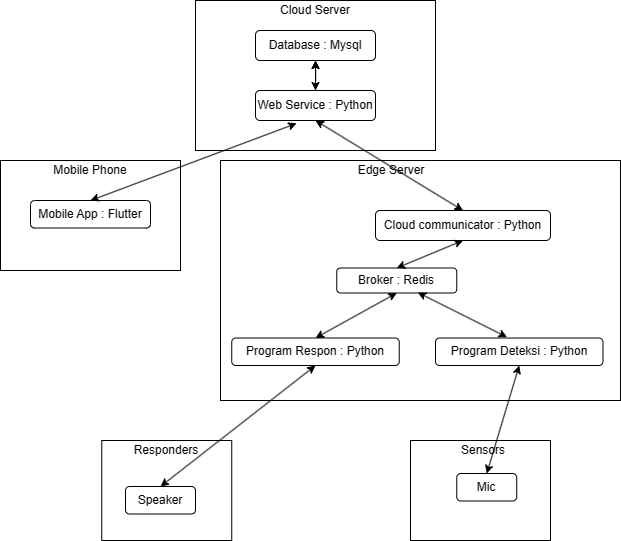

The diagram above was exported from draw.io. Its source (the exported page's mxGraphModel, read from the mxfile embedded in the PNG):
<mxGraphModel dx="1286" dy="635" grid="1" gridSize="10" guides="1" tooltips="1" connect="1" arrows="1" fold="1" page="1" pageScale="1" pageWidth="850" pageHeight="1100" math="0" shadow="0">
  <root>
    <mxCell id="0" />
    <mxCell id="1" parent="0" />
    <mxCell id="wyaCv49kHWffWAQi_dmJ-34" value="" style="rounded=0;whiteSpace=wrap;html=1;" vertex="1" parent="1">
      <mxGeometry x="50" y="210" width="180" height="110" as="geometry" />
    </mxCell>
    <mxCell id="wyaCv49kHWffWAQi_dmJ-35" value="Mobile Phone" style="text;html=1;strokeColor=none;fillColor=none;align=center;verticalAlign=middle;whiteSpace=wrap;rounded=0;" vertex="1" parent="1">
      <mxGeometry x="85" y="210" width="110" height="20" as="geometry" />
    </mxCell>
    <mxCell id="wyaCv49kHWffWAQi_dmJ-32" value="" style="rounded=0;whiteSpace=wrap;html=1;" vertex="1" parent="1">
      <mxGeometry x="151.25" y="490" width="130" height="100" as="geometry" />
    </mxCell>
    <mxCell id="wyaCv49kHWffWAQi_dmJ-33" value="Responders" style="text;html=1;strokeColor=none;fillColor=none;align=center;verticalAlign=middle;whiteSpace=wrap;rounded=0;" vertex="1" parent="1">
      <mxGeometry x="161.25" y="490" width="110" height="20" as="geometry" />
    </mxCell>
    <mxCell id="wyaCv49kHWffWAQi_dmJ-30" value="" style="rounded=0;whiteSpace=wrap;html=1;" vertex="1" parent="1">
      <mxGeometry x="460" y="490" width="140" height="100" as="geometry" />
    </mxCell>
    <mxCell id="wyaCv49kHWffWAQi_dmJ-31" value="Sensors" style="text;html=1;strokeColor=none;fillColor=none;align=center;verticalAlign=middle;whiteSpace=wrap;rounded=0;" vertex="1" parent="1">
      <mxGeometry x="477.5" y="490" width="110" height="20" as="geometry" />
    </mxCell>
    <mxCell id="wyaCv49kHWffWAQi_dmJ-28" value="" style="rounded=0;whiteSpace=wrap;html=1;" vertex="1" parent="1">
      <mxGeometry x="270" y="210" width="400" height="240" as="geometry" />
    </mxCell>
    <mxCell id="wyaCv49kHWffWAQi_dmJ-29" value="Edge Server" style="text;html=1;strokeColor=none;fillColor=none;align=center;verticalAlign=middle;whiteSpace=wrap;rounded=0;" vertex="1" parent="1">
      <mxGeometry x="386.25" y="210" width="110" height="20" as="geometry" />
    </mxCell>
    <mxCell id="wyaCv49kHWffWAQi_dmJ-26" value="" style="rounded=0;whiteSpace=wrap;html=1;" vertex="1" parent="1">
      <mxGeometry x="245" y="50" width="240" height="150" as="geometry" />
    </mxCell>
    <mxCell id="wyaCv49kHWffWAQi_dmJ-1" value="Database : Mysql" style="rounded=1;whiteSpace=wrap;html=1;" vertex="1" parent="1">
      <mxGeometry x="305" y="80" width="120" height="30" as="geometry" />
    </mxCell>
    <mxCell id="wyaCv49kHWffWAQi_dmJ-15" value="" style="edgeStyle=orthogonalEdgeStyle;rounded=0;orthogonalLoop=1;jettySize=auto;html=1;" edge="1" parent="1" source="wyaCv49kHWffWAQi_dmJ-2" target="wyaCv49kHWffWAQi_dmJ-1">
      <mxGeometry relative="1" as="geometry" />
    </mxCell>
    <mxCell id="wyaCv49kHWffWAQi_dmJ-2" value="Web Service : Python" style="rounded=1;whiteSpace=wrap;html=1;" vertex="1" parent="1">
      <mxGeometry x="305" y="140" width="120" height="30" as="geometry" />
    </mxCell>
    <mxCell id="wyaCv49kHWffWAQi_dmJ-4" value="Cloud communicator : Python" style="whiteSpace=wrap;html=1;rounded=1;" vertex="1" parent="1">
      <mxGeometry x="425" y="260" width="175" height="30" as="geometry" />
    </mxCell>
    <mxCell id="wyaCv49kHWffWAQi_dmJ-6" value="Broker : Redis" style="rounded=1;whiteSpace=wrap;html=1;" vertex="1" parent="1">
      <mxGeometry x="386.25" y="317.5" width="120" height="25" as="geometry" />
    </mxCell>
    <mxCell id="wyaCv49kHWffWAQi_dmJ-8" value="Program Deteksi : Python" style="whiteSpace=wrap;html=1;rounded=1;" vertex="1" parent="1">
      <mxGeometry x="485" y="387.5" width="167.5" height="27.5" as="geometry" />
    </mxCell>
    <mxCell id="wyaCv49kHWffWAQi_dmJ-10" value="Mic" style="whiteSpace=wrap;html=1;rounded=1;" vertex="1" parent="1">
      <mxGeometry x="506.25" y="523" width="60" height="27.5" as="geometry" />
    </mxCell>
    <mxCell id="wyaCv49kHWffWAQi_dmJ-11" value="Program Respon : Python" style="whiteSpace=wrap;html=1;rounded=1;" vertex="1" parent="1">
      <mxGeometry x="281.25" y="387.5" width="167.5" height="27.5" as="geometry" />
    </mxCell>
    <mxCell id="wyaCv49kHWffWAQi_dmJ-12" value="Speaker" style="whiteSpace=wrap;html=1;rounded=1;" vertex="1" parent="1">
      <mxGeometry x="175" y="536" width="70" height="27.5" as="geometry" />
    </mxCell>
    <mxCell id="wyaCv49kHWffWAQi_dmJ-13" value="Mobile App : Flutter" style="whiteSpace=wrap;html=1;rounded=1;" vertex="1" parent="1">
      <mxGeometry x="80" y="250" width="120" height="27.5" as="geometry" />
    </mxCell>
    <mxCell id="wyaCv49kHWffWAQi_dmJ-14" value="" style="endArrow=classic;startArrow=classic;html=1;rounded=0;entryX=0.5;entryY=1;entryDx=0;entryDy=0;exitX=0.5;exitY=0;exitDx=0;exitDy=0;" edge="1" parent="1" source="wyaCv49kHWffWAQi_dmJ-2" target="wyaCv49kHWffWAQi_dmJ-1">
      <mxGeometry width="50" height="50" relative="1" as="geometry">
        <mxPoint x="330" y="270" as="sourcePoint" />
        <mxPoint x="380" y="220" as="targetPoint" />
      </mxGeometry>
    </mxCell>
    <mxCell id="wyaCv49kHWffWAQi_dmJ-16" value="" style="endArrow=classic;startArrow=classic;html=1;rounded=0;entryX=0.5;entryY=1;entryDx=0;entryDy=0;exitX=0.5;exitY=0;exitDx=0;exitDy=0;" edge="1" parent="1" source="wyaCv49kHWffWAQi_dmJ-4" target="wyaCv49kHWffWAQi_dmJ-2">
      <mxGeometry width="50" height="50" relative="1" as="geometry">
        <mxPoint x="330" y="270" as="sourcePoint" />
        <mxPoint x="380" y="220" as="targetPoint" />
      </mxGeometry>
    </mxCell>
    <mxCell id="wyaCv49kHWffWAQi_dmJ-17" value="" style="endArrow=classic;startArrow=classic;html=1;rounded=0;entryX=0.5;entryY=1;entryDx=0;entryDy=0;exitX=0.5;exitY=0;exitDx=0;exitDy=0;" edge="1" parent="1" source="wyaCv49kHWffWAQi_dmJ-6" target="wyaCv49kHWffWAQi_dmJ-4">
      <mxGeometry width="50" height="50" relative="1" as="geometry">
        <mxPoint x="330" y="270" as="sourcePoint" />
        <mxPoint x="380" y="220" as="targetPoint" />
      </mxGeometry>
    </mxCell>
    <mxCell id="wyaCv49kHWffWAQi_dmJ-18" value="" style="endArrow=classic;startArrow=classic;html=1;rounded=0;exitX=0.427;exitY=-0.031;exitDx=0;exitDy=0;exitPerimeter=0;entryX=0.676;entryY=0.981;entryDx=0;entryDy=0;entryPerimeter=0;" edge="1" parent="1" source="wyaCv49kHWffWAQi_dmJ-8" target="wyaCv49kHWffWAQi_dmJ-6">
      <mxGeometry width="50" height="50" relative="1" as="geometry">
        <mxPoint x="340" y="280" as="sourcePoint" />
        <mxPoint x="540" y="360" as="targetPoint" />
      </mxGeometry>
    </mxCell>
    <mxCell id="wyaCv49kHWffWAQi_dmJ-19" value="" style="endArrow=classic;startArrow=classic;html=1;rounded=0;entryX=0.5;entryY=1;entryDx=0;entryDy=0;exitX=0.5;exitY=0;exitDx=0;exitDy=0;" edge="1" parent="1" source="wyaCv49kHWffWAQi_dmJ-11" target="wyaCv49kHWffWAQi_dmJ-6">
      <mxGeometry width="50" height="50" relative="1" as="geometry">
        <mxPoint x="350" y="290" as="sourcePoint" />
        <mxPoint x="400" y="240" as="targetPoint" />
      </mxGeometry>
    </mxCell>
    <mxCell id="wyaCv49kHWffWAQi_dmJ-20" value="" style="endArrow=classic;startArrow=classic;html=1;rounded=0;exitX=0.5;exitY=1;exitDx=0;exitDy=0;entryX=0.5;entryY=0;entryDx=0;entryDy=0;" edge="1" parent="1" source="wyaCv49kHWffWAQi_dmJ-11" target="wyaCv49kHWffWAQi_dmJ-12">
      <mxGeometry width="50" height="50" relative="1" as="geometry">
        <mxPoint x="360" y="300" as="sourcePoint" />
        <mxPoint x="130" y="400" as="targetPoint" />
      </mxGeometry>
    </mxCell>
    <mxCell id="wyaCv49kHWffWAQi_dmJ-21" value="" style="endArrow=classic;startArrow=classic;html=1;rounded=0;entryX=0.343;entryY=1.095;entryDx=0;entryDy=0;entryPerimeter=0;exitX=0.5;exitY=0;exitDx=0;exitDy=0;" edge="1" parent="1" source="wyaCv49kHWffWAQi_dmJ-13" target="wyaCv49kHWffWAQi_dmJ-2">
      <mxGeometry width="50" height="50" relative="1" as="geometry">
        <mxPoint x="370" y="310" as="sourcePoint" />
        <mxPoint x="420" y="260" as="targetPoint" />
      </mxGeometry>
    </mxCell>
    <mxCell id="wyaCv49kHWffWAQi_dmJ-24" value="" style="endArrow=classic;startArrow=classic;html=1;rounded=0;exitX=0.5;exitY=0;exitDx=0;exitDy=0;entryX=0.5;entryY=1;entryDx=0;entryDy=0;" edge="1" parent="1" source="wyaCv49kHWffWAQi_dmJ-10" target="wyaCv49kHWffWAQi_dmJ-8">
      <mxGeometry width="50" height="50" relative="1" as="geometry">
        <mxPoint x="380" y="320" as="sourcePoint" />
        <mxPoint x="430" y="270" as="targetPoint" />
      </mxGeometry>
    </mxCell>
    <mxCell id="wyaCv49kHWffWAQi_dmJ-27" value="Cloud Server" style="text;html=1;strokeColor=none;fillColor=none;align=center;verticalAlign=middle;whiteSpace=wrap;rounded=0;" vertex="1" parent="1">
      <mxGeometry x="310" y="50" width="110" height="20" as="geometry" />
    </mxCell>
  </root>
</mxGraphModel>